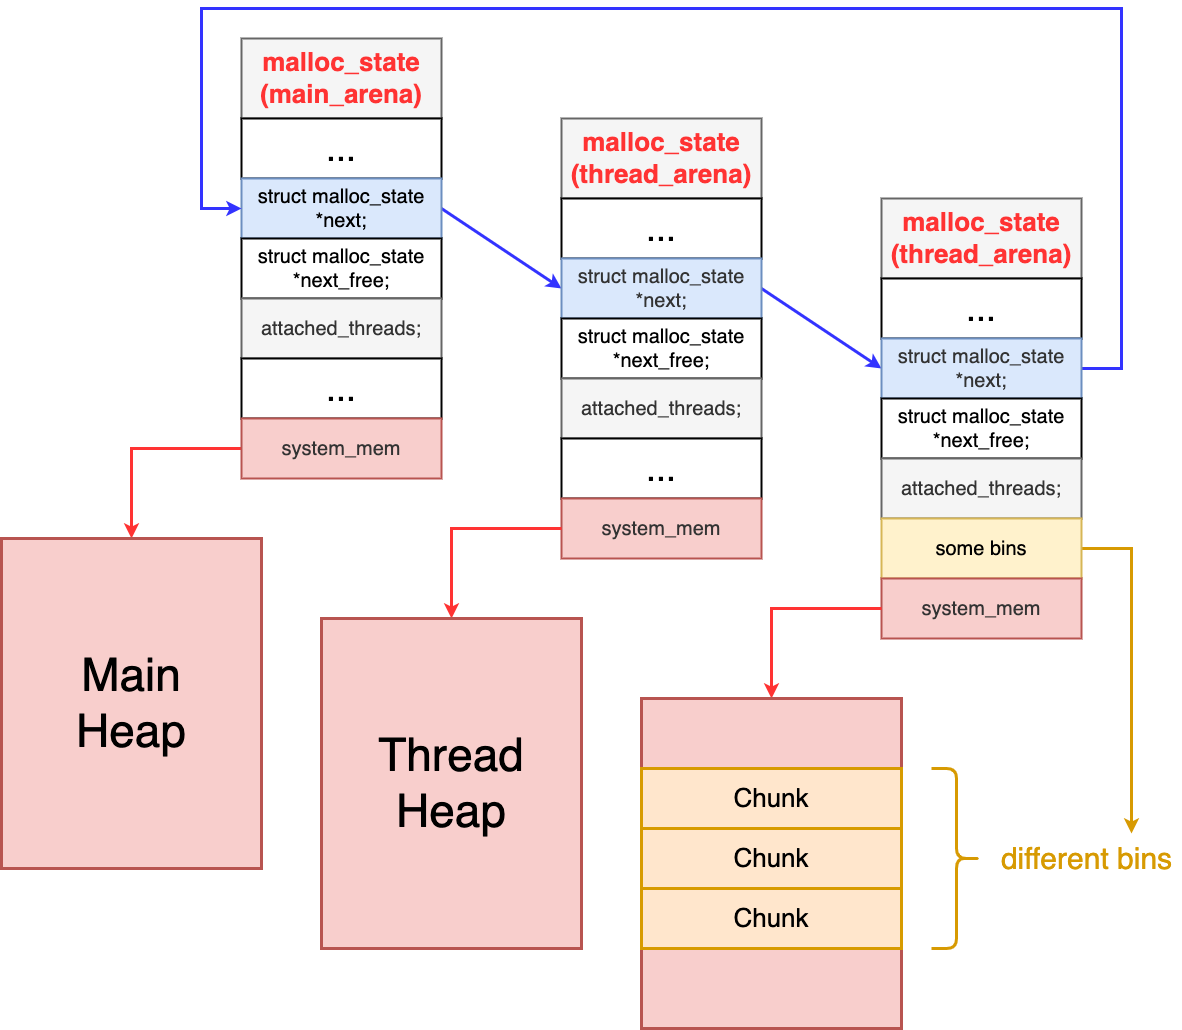

The diagram above was exported from draw.io. Its source (the exported page's mxGraphModel, read from the mxfile embedded in the PNG):
<mxGraphModel dx="1480" dy="1210" grid="1" gridSize="10" guides="1" tooltips="1" connect="1" arrows="1" fold="1" page="0" pageScale="1" pageWidth="827" pageHeight="1169" background="#ffffff" math="0" shadow="0">
  <root>
    <mxCell id="0" />
    <mxCell id="1" parent="0" />
    <mxCell id="3dFksOVMxXYt5tPfFYyz-110" value="&lt;b style=&quot;border-color: var(--border-color); color: rgb(255, 51, 51); font-size: 26px;&quot;&gt;malloc_state&lt;br&gt;(main_arena)&lt;/b&gt;" style="rounded=0;whiteSpace=wrap;html=1;fillColor=#f5f5f5;strokeColor=#666666;fontColor=#333333;strokeWidth=2;" vertex="1" parent="1">
      <mxGeometry x="680" y="200" width="200" height="80" as="geometry" />
    </mxCell>
    <mxCell id="3dFksOVMxXYt5tPfFYyz-113" value="&lt;font style=&quot;font-size: 36px;&quot;&gt;...&lt;/font&gt;" style="rounded=0;whiteSpace=wrap;html=1;strokeWidth=2;" vertex="1" parent="1">
      <mxGeometry x="680" y="280" width="200" height="60" as="geometry" />
    </mxCell>
    <mxCell id="3dFksOVMxXYt5tPfFYyz-130" style="rounded=0;orthogonalLoop=1;jettySize=auto;html=1;entryX=0;entryY=0.5;entryDx=0;entryDy=0;strokeWidth=3;exitX=1;exitY=0.5;exitDx=0;exitDy=0;strokeColor=#3333FF;" edge="1" parent="1" source="3dFksOVMxXYt5tPfFYyz-114" target="3dFksOVMxXYt5tPfFYyz-120">
      <mxGeometry relative="1" as="geometry" />
    </mxCell>
    <mxCell id="3dFksOVMxXYt5tPfFYyz-114" value="&lt;font style=&quot;font-size: 20px;&quot;&gt;struct malloc_state *next;&lt;/font&gt;" style="rounded=0;whiteSpace=wrap;html=1;fillColor=#dae8fc;strokeColor=#6c8ebf;strokeWidth=2;" vertex="1" parent="1">
      <mxGeometry x="680" y="340" width="200" height="60" as="geometry" />
    </mxCell>
    <mxCell id="3dFksOVMxXYt5tPfFYyz-115" value="&lt;font style=&quot;font-size: 20px;&quot;&gt;struct malloc_state *next_free;&lt;/font&gt;" style="rounded=0;whiteSpace=wrap;html=1;strokeWidth=2;" vertex="1" parent="1">
      <mxGeometry x="680" y="400" width="200" height="60" as="geometry" />
    </mxCell>
    <mxCell id="3dFksOVMxXYt5tPfFYyz-116" value="&lt;font style=&quot;font-size: 20px;&quot;&gt;attached_threads;&lt;/font&gt;" style="rounded=0;whiteSpace=wrap;html=1;fillColor=#f5f5f5;fontColor=#333333;strokeColor=#666666;strokeWidth=2;" vertex="1" parent="1">
      <mxGeometry x="680" y="460" width="200" height="60" as="geometry" />
    </mxCell>
    <mxCell id="3dFksOVMxXYt5tPfFYyz-117" value="&lt;font style=&quot;font-size: 36px;&quot;&gt;...&lt;/font&gt;" style="rounded=0;whiteSpace=wrap;html=1;strokeWidth=2;" vertex="1" parent="1">
      <mxGeometry x="680" y="520" width="200" height="60" as="geometry" />
    </mxCell>
    <mxCell id="3dFksOVMxXYt5tPfFYyz-118" value="&lt;b style=&quot;border-color: var(--border-color); color: rgb(255, 51, 51); font-size: 26px;&quot;&gt;malloc_state&lt;br&gt;(thread_arena)&lt;/b&gt;" style="rounded=0;whiteSpace=wrap;html=1;fillColor=#f5f5f5;strokeColor=#666666;fontColor=#333333;strokeWidth=2;" vertex="1" parent="1">
      <mxGeometry x="1000" y="280" width="200" height="80" as="geometry" />
    </mxCell>
    <mxCell id="3dFksOVMxXYt5tPfFYyz-119" value="&lt;font style=&quot;font-size: 36px;&quot;&gt;...&lt;/font&gt;" style="rounded=0;whiteSpace=wrap;html=1;strokeWidth=2;" vertex="1" parent="1">
      <mxGeometry x="1000" y="360" width="200" height="60" as="geometry" />
    </mxCell>
    <mxCell id="3dFksOVMxXYt5tPfFYyz-132" style="rounded=0;orthogonalLoop=1;jettySize=auto;html=1;entryX=0;entryY=0.5;entryDx=0;entryDy=0;strokeColor=#3333FF;strokeWidth=3;exitX=1;exitY=0.5;exitDx=0;exitDy=0;" edge="1" parent="1" source="3dFksOVMxXYt5tPfFYyz-120" target="3dFksOVMxXYt5tPfFYyz-126">
      <mxGeometry relative="1" as="geometry" />
    </mxCell>
    <mxCell id="3dFksOVMxXYt5tPfFYyz-120" value="&lt;font style=&quot;font-size: 20px;&quot;&gt;struct malloc_state *next;&lt;/font&gt;" style="rounded=0;whiteSpace=wrap;html=1;fillColor=#dae8fc;fontColor=#333333;strokeColor=#6c8ebf;strokeWidth=2;" vertex="1" parent="1">
      <mxGeometry x="1000" y="420" width="200" height="60" as="geometry" />
    </mxCell>
    <mxCell id="3dFksOVMxXYt5tPfFYyz-121" value="&lt;font style=&quot;font-size: 20px;&quot;&gt;struct malloc_state *next_free;&lt;/font&gt;" style="rounded=0;whiteSpace=wrap;html=1;strokeWidth=2;" vertex="1" parent="1">
      <mxGeometry x="1000" y="480" width="200" height="60" as="geometry" />
    </mxCell>
    <mxCell id="3dFksOVMxXYt5tPfFYyz-122" value="&lt;font style=&quot;font-size: 20px;&quot;&gt;attached_threads;&lt;/font&gt;" style="rounded=0;whiteSpace=wrap;html=1;fillColor=#f5f5f5;fontColor=#333333;strokeColor=#666666;strokeWidth=2;" vertex="1" parent="1">
      <mxGeometry x="1000" y="540" width="200" height="60" as="geometry" />
    </mxCell>
    <mxCell id="3dFksOVMxXYt5tPfFYyz-123" value="&lt;font style=&quot;font-size: 36px;&quot;&gt;...&lt;/font&gt;" style="rounded=0;whiteSpace=wrap;html=1;strokeWidth=2;" vertex="1" parent="1">
      <mxGeometry x="1000" y="600" width="200" height="60" as="geometry" />
    </mxCell>
    <mxCell id="3dFksOVMxXYt5tPfFYyz-124" value="&lt;b style=&quot;border-color: var(--border-color); color: rgb(255, 51, 51); font-size: 26px;&quot;&gt;malloc_state&lt;br&gt;(thread_arena)&lt;/b&gt;" style="rounded=0;whiteSpace=wrap;html=1;fillColor=#f5f5f5;strokeColor=#666666;fontColor=#333333;strokeWidth=2;" vertex="1" parent="1">
      <mxGeometry x="1320" y="360" width="200" height="80" as="geometry" />
    </mxCell>
    <mxCell id="3dFksOVMxXYt5tPfFYyz-125" value="&lt;font style=&quot;font-size: 36px;&quot;&gt;...&lt;/font&gt;" style="rounded=0;whiteSpace=wrap;html=1;strokeWidth=2;" vertex="1" parent="1">
      <mxGeometry x="1320" y="440" width="200" height="60" as="geometry" />
    </mxCell>
    <mxCell id="3dFksOVMxXYt5tPfFYyz-133" style="edgeStyle=orthogonalEdgeStyle;rounded=0;orthogonalLoop=1;jettySize=auto;html=1;entryX=0;entryY=0.5;entryDx=0;entryDy=0;strokeWidth=3;strokeColor=#3333FF;" edge="1" parent="1" source="3dFksOVMxXYt5tPfFYyz-126" target="3dFksOVMxXYt5tPfFYyz-114">
      <mxGeometry relative="1" as="geometry">
        <Array as="points">
          <mxPoint x="1560" y="530" />
          <mxPoint x="1560" y="170" />
          <mxPoint x="640" y="170" />
          <mxPoint x="640" y="370" />
        </Array>
      </mxGeometry>
    </mxCell>
    <mxCell id="3dFksOVMxXYt5tPfFYyz-126" value="&lt;font style=&quot;font-size: 20px;&quot;&gt;struct malloc_state *next;&lt;/font&gt;" style="rounded=0;whiteSpace=wrap;html=1;fillColor=#dae8fc;fontColor=#333333;strokeColor=#6c8ebf;strokeWidth=2;" vertex="1" parent="1">
      <mxGeometry x="1320" y="500" width="200" height="60" as="geometry" />
    </mxCell>
    <mxCell id="3dFksOVMxXYt5tPfFYyz-127" value="&lt;font style=&quot;font-size: 20px;&quot;&gt;struct malloc_state *next_free;&lt;/font&gt;" style="rounded=0;whiteSpace=wrap;html=1;strokeWidth=2;" vertex="1" parent="1">
      <mxGeometry x="1320" y="560" width="200" height="60" as="geometry" />
    </mxCell>
    <mxCell id="3dFksOVMxXYt5tPfFYyz-128" value="&lt;font style=&quot;font-size: 20px;&quot;&gt;attached_threads;&lt;/font&gt;" style="rounded=0;whiteSpace=wrap;html=1;fillColor=#f5f5f5;fontColor=#333333;strokeColor=#666666;strokeWidth=2;" vertex="1" parent="1">
      <mxGeometry x="1320" y="620" width="200" height="60" as="geometry" />
    </mxCell>
    <mxCell id="3dFksOVMxXYt5tPfFYyz-148" style="edgeStyle=orthogonalEdgeStyle;rounded=0;orthogonalLoop=1;jettySize=auto;html=1;strokeWidth=3;strokeColor=#D79A02;" edge="1" parent="1" source="3dFksOVMxXYt5tPfFYyz-129" target="3dFksOVMxXYt5tPfFYyz-147">
      <mxGeometry relative="1" as="geometry">
        <Array as="points">
          <mxPoint x="1570" y="710" />
        </Array>
      </mxGeometry>
    </mxCell>
    <mxCell id="3dFksOVMxXYt5tPfFYyz-129" value="&lt;font style=&quot;font-size: 20px;&quot;&gt;some bins&lt;/font&gt;" style="rounded=0;whiteSpace=wrap;html=1;strokeWidth=2;fillColor=#fff2cc;strokeColor=#d6b656;" vertex="1" parent="1">
      <mxGeometry x="1320" y="680" width="200" height="60" as="geometry" />
    </mxCell>
    <mxCell id="3dFksOVMxXYt5tPfFYyz-138" style="edgeStyle=orthogonalEdgeStyle;rounded=0;orthogonalLoop=1;jettySize=auto;html=1;strokeWidth=3;strokeColor=#FF3333;" edge="1" parent="1" source="3dFksOVMxXYt5tPfFYyz-134" target="3dFksOVMxXYt5tPfFYyz-137">
      <mxGeometry relative="1" as="geometry">
        <Array as="points">
          <mxPoint x="570" y="610" />
        </Array>
      </mxGeometry>
    </mxCell>
    <mxCell id="3dFksOVMxXYt5tPfFYyz-134" value="&lt;font style=&quot;font-size: 20px;&quot;&gt;system_mem&lt;/font&gt;" style="rounded=0;whiteSpace=wrap;html=1;fillColor=#f8cecc;fontColor=#333333;strokeColor=#b85450;strokeWidth=2;" vertex="1" parent="1">
      <mxGeometry x="680" y="580" width="200" height="60" as="geometry" />
    </mxCell>
    <mxCell id="3dFksOVMxXYt5tPfFYyz-135" value="&lt;font style=&quot;font-size: 20px;&quot;&gt;system_mem&lt;/font&gt;" style="rounded=0;whiteSpace=wrap;html=1;fillColor=#f8cecc;fontColor=#333333;strokeColor=#b85450;strokeWidth=2;" vertex="1" parent="1">
      <mxGeometry x="1000" y="660" width="200" height="60" as="geometry" />
    </mxCell>
    <mxCell id="3dFksOVMxXYt5tPfFYyz-136" value="&lt;font style=&quot;font-size: 20px;&quot;&gt;system_mem&lt;/font&gt;" style="rounded=0;whiteSpace=wrap;html=1;fillColor=#f8cecc;fontColor=#333333;strokeColor=#b85450;strokeWidth=2;" vertex="1" parent="1">
      <mxGeometry x="1320" y="740" width="200" height="60" as="geometry" />
    </mxCell>
    <mxCell id="3dFksOVMxXYt5tPfFYyz-137" value="&lt;font style=&quot;font-size: 46px;&quot;&gt;Main&lt;br&gt;Heap&lt;/font&gt;" style="rounded=0;whiteSpace=wrap;html=1;fillColor=#f8cecc;strokeColor=#b85450;strokeWidth=3;" vertex="1" parent="1">
      <mxGeometry x="440" y="700" width="260" height="330" as="geometry" />
    </mxCell>
    <mxCell id="3dFksOVMxXYt5tPfFYyz-139" style="edgeStyle=orthogonalEdgeStyle;rounded=0;orthogonalLoop=1;jettySize=auto;html=1;strokeWidth=3;strokeColor=#FF3333;exitX=0;exitY=0.5;exitDx=0;exitDy=0;" edge="1" parent="1" target="3dFksOVMxXYt5tPfFYyz-140" source="3dFksOVMxXYt5tPfFYyz-135">
      <mxGeometry relative="1" as="geometry">
        <mxPoint x="1000" y="690" as="sourcePoint" />
        <Array as="points">
          <mxPoint x="890" y="690" />
        </Array>
      </mxGeometry>
    </mxCell>
    <mxCell id="3dFksOVMxXYt5tPfFYyz-140" value="&lt;font style=&quot;font-size: 46px;&quot;&gt;Thread Heap&lt;/font&gt;" style="rounded=0;whiteSpace=wrap;html=1;fillColor=#f8cecc;strokeColor=#b85450;strokeWidth=3;" vertex="1" parent="1">
      <mxGeometry x="760" y="780" width="260" height="330" as="geometry" />
    </mxCell>
    <mxCell id="3dFksOVMxXYt5tPfFYyz-141" style="edgeStyle=orthogonalEdgeStyle;rounded=0;orthogonalLoop=1;jettySize=auto;html=1;strokeWidth=3;strokeColor=#FF3333;" edge="1" parent="1" target="3dFksOVMxXYt5tPfFYyz-142">
      <mxGeometry relative="1" as="geometry">
        <mxPoint x="1320" y="770" as="sourcePoint" />
        <Array as="points">
          <mxPoint x="1210" y="770" />
        </Array>
      </mxGeometry>
    </mxCell>
    <mxCell id="3dFksOVMxXYt5tPfFYyz-142" value="" style="rounded=0;whiteSpace=wrap;html=1;fillColor=#f8cecc;strokeColor=#b85450;strokeWidth=3;" vertex="1" parent="1">
      <mxGeometry x="1080" y="860" width="260" height="330" as="geometry" />
    </mxCell>
    <mxCell id="3dFksOVMxXYt5tPfFYyz-143" value="&lt;font style=&quot;font-size: 26px;&quot;&gt;Chunk&lt;/font&gt;" style="rounded=0;whiteSpace=wrap;html=1;fillColor=#ffe6cc;strokeColor=#d79b00;strokeWidth=3;" vertex="1" parent="1">
      <mxGeometry x="1080" y="930" width="260" height="60" as="geometry" />
    </mxCell>
    <mxCell id="3dFksOVMxXYt5tPfFYyz-144" value="&lt;font style=&quot;font-size: 26px;&quot;&gt;Chunk&lt;/font&gt;" style="rounded=0;whiteSpace=wrap;html=1;fillColor=#ffe6cc;strokeColor=#d79b00;strokeWidth=3;" vertex="1" parent="1">
      <mxGeometry x="1080" y="990" width="260" height="60" as="geometry" />
    </mxCell>
    <mxCell id="3dFksOVMxXYt5tPfFYyz-145" value="&lt;font style=&quot;font-size: 26px;&quot;&gt;Chunk&lt;/font&gt;" style="rounded=0;whiteSpace=wrap;html=1;fillColor=#ffe6cc;strokeColor=#d79b00;strokeWidth=3;" vertex="1" parent="1">
      <mxGeometry x="1080" y="1050" width="260" height="60" as="geometry" />
    </mxCell>
    <mxCell id="3dFksOVMxXYt5tPfFYyz-146" value="" style="shape=curlyBracket;whiteSpace=wrap;html=1;rounded=1;flipH=1;labelPosition=right;verticalLabelPosition=middle;align=left;verticalAlign=middle;strokeWidth=3;fillColor=#D79A02;strokeColor=#D79A02;" vertex="1" parent="1">
      <mxGeometry x="1370" y="930" width="50" height="180" as="geometry" />
    </mxCell>
    <mxCell id="3dFksOVMxXYt5tPfFYyz-147" value="&lt;font color=&quot;#d79a02&quot; style=&quot;font-size: 30px;&quot;&gt;different bins&lt;/font&gt;" style="text;html=1;align=center;verticalAlign=middle;resizable=0;points=[];autosize=1;strokeColor=none;fillColor=none;" vertex="1" parent="1">
      <mxGeometry x="1430" y="995" width="190" height="50" as="geometry" />
    </mxCell>
  </root>
</mxGraphModel>